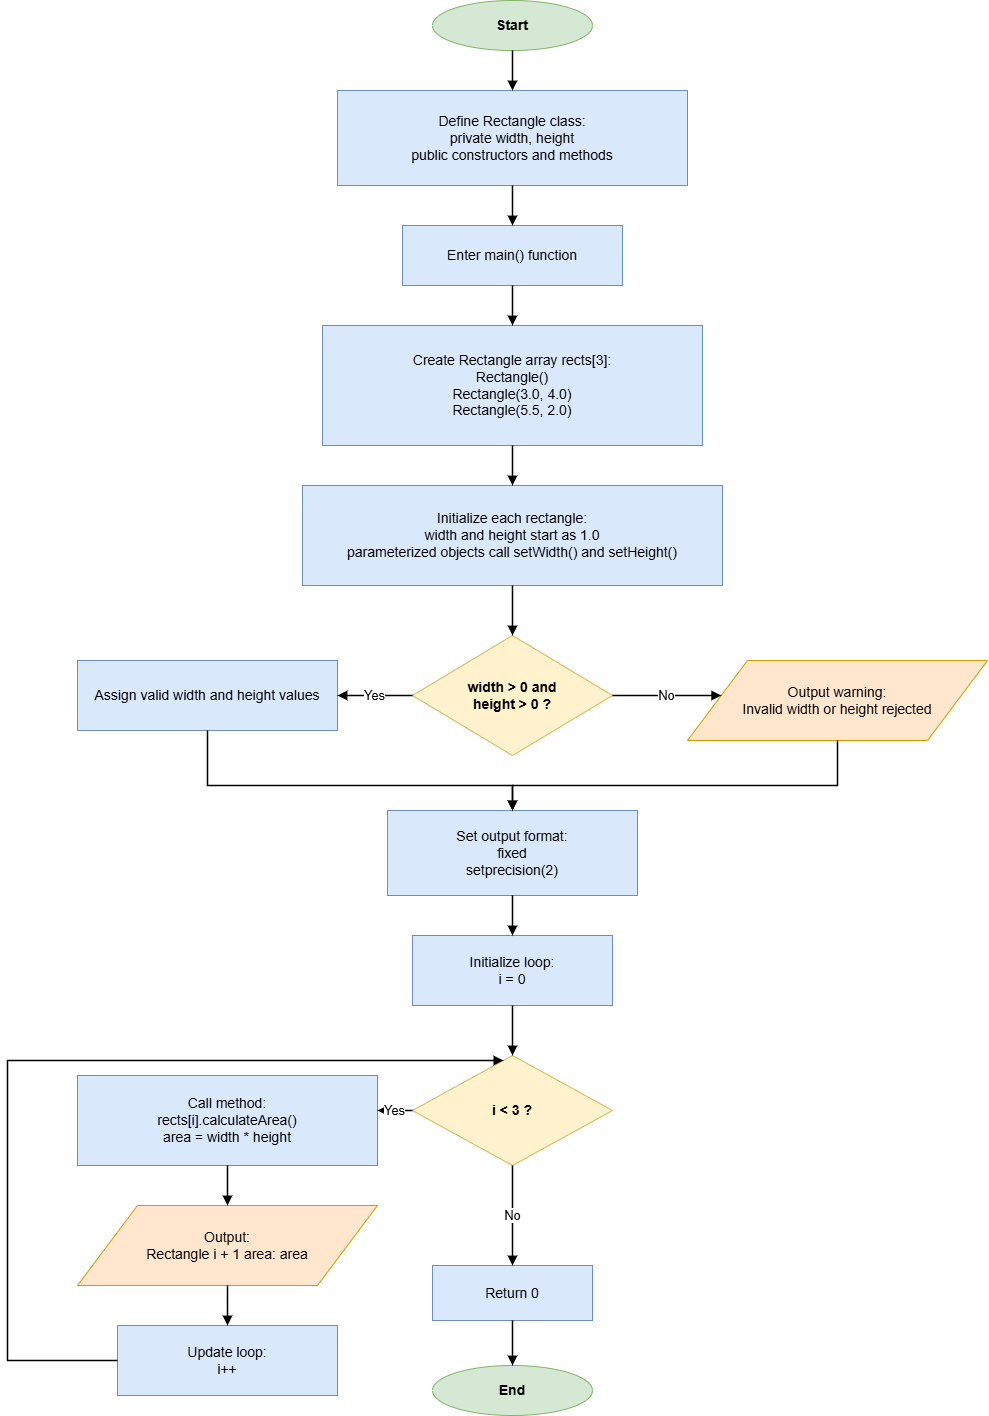

The diagram above was exported from draw.io. Its source (the exported page's mxGraphModel, read from the mxfile embedded in the PNG):
<mxGraphModel dx="408" dy="497" grid="1" gridSize="10" guides="1" tooltips="1" connect="1" arrows="1" fold="1" page="1" pageScale="1" pageWidth="1150" pageHeight="1500" math="0" shadow="0">
  <root>
    <mxCell id="0" />
    <mxCell id="1" parent="0" />
    <mxCell id="start" value="Start" style="ellipse;whiteSpace=wrap;html=1;strokeColor=#82B366;fillColor=#D5E8D4;fontSize=14;fontStyle=1;" parent="1" vertex="1">
      <mxGeometry x="495" y="40" width="160" height="50" as="geometry" />
    </mxCell>
    <mxCell id="process1" value="Define Rectangle class:&#10;private width, height&#10;public constructors and methods" style="rounded=0;whiteSpace=wrap;html=1;strokeColor=#6C8EBF;fillColor=#DAE8FC;fontSize=14;" parent="1" vertex="1">
      <mxGeometry x="400" y="130" width="350" height="95" as="geometry" />
    </mxCell>
    <mxCell id="process2" value="Enter main() function" style="rounded=0;whiteSpace=wrap;html=1;strokeColor=#6C8EBF;fillColor=#DAE8FC;fontSize=14;" parent="1" vertex="1">
      <mxGeometry x="465" y="265" width="220" height="60" as="geometry" />
    </mxCell>
    <mxCell id="process3" value="Create Rectangle array rects[3]:&#10;Rectangle()&#10;Rectangle(3.0, 4.0)&#10;Rectangle(5.5, 2.0)" style="rounded=0;whiteSpace=wrap;html=1;strokeColor=#6C8EBF;fillColor=#DAE8FC;fontSize=14;" parent="1" vertex="1">
      <mxGeometry x="385" y="365" width="380" height="120" as="geometry" />
    </mxCell>
    <mxCell id="process4" value="Initialize each rectangle:&#10;width and height start as 1.0&#10;parameterized objects call setWidth() and setHeight()" style="rounded=0;whiteSpace=wrap;html=1;strokeColor=#6C8EBF;fillColor=#DAE8FC;fontSize=14;" parent="1" vertex="1">
      <mxGeometry x="365" y="525" width="420" height="100" as="geometry" />
    </mxCell>
    <mxCell id="decision1" value="width &gt; 0 and&#10;height &gt; 0 ?" style="rhombus;whiteSpace=wrap;html=1;strokeColor=#D6B656;fillColor=#FFF2CC;fontSize=14;fontStyle=1;" parent="1" vertex="1">
      <mxGeometry x="475" y="675" width="200" height="120" as="geometry" />
    </mxCell>
    <mxCell id="process5" value="Assign valid width and height values" style="rounded=0;whiteSpace=wrap;html=1;strokeColor=#6C8EBF;fillColor=#DAE8FC;fontSize=14;" parent="1" vertex="1">
      <mxGeometry x="140" y="700" width="260" height="70" as="geometry" />
    </mxCell>
    <mxCell id="io_warning" value="Output warning:&#10;Invalid width or height rejected" style="shape=parallelogram;perimeter=parallelogramPerimeter;whiteSpace=wrap;html=1;strokeColor=#D79B00;fillColor=#FFE6CC;fontSize=14;" parent="1" vertex="1">
      <mxGeometry x="750" y="700" width="300" height="80" as="geometry" />
    </mxCell>
    <mxCell id="process6" value="Set output format:&#10;fixed&#10;setprecision(2)" style="rounded=0;whiteSpace=wrap;html=1;strokeColor=#6C8EBF;fillColor=#DAE8FC;fontSize=14;" parent="1" vertex="1">
      <mxGeometry x="450" y="850" width="250" height="85" as="geometry" />
    </mxCell>
    <mxCell id="process7" value="Initialize loop:&#10;i = 0" style="rounded=0;whiteSpace=wrap;html=1;strokeColor=#6C8EBF;fillColor=#DAE8FC;fontSize=14;" parent="1" vertex="1">
      <mxGeometry x="475" y="975" width="200" height="70" as="geometry" />
    </mxCell>
    <mxCell id="decision2" value="i &lt; 3 ?" style="rhombus;whiteSpace=wrap;html=1;strokeColor=#D6B656;fillColor=#FFF2CC;fontSize=14;fontStyle=1;" parent="1" vertex="1">
      <mxGeometry x="475" y="1095" width="200" height="110" as="geometry" />
    </mxCell>
    <mxCell id="process8" value="Call method:&#10;rects[i].calculateArea()&#10;area = width * height" style="rounded=0;whiteSpace=wrap;html=1;strokeColor=#6C8EBF;fillColor=#DAE8FC;fontSize=14;" parent="1" vertex="1">
      <mxGeometry x="140" y="1115" width="300" height="90" as="geometry" />
    </mxCell>
    <mxCell id="io1" value="Output:&#10;Rectangle i + 1 area: area" style="shape=parallelogram;perimeter=parallelogramPerimeter;whiteSpace=wrap;html=1;strokeColor=#D79B00;fillColor=#FFE6CC;fontSize=14;" parent="1" vertex="1">
      <mxGeometry x="140" y="1245" width="300" height="80" as="geometry" />
    </mxCell>
    <mxCell id="process9" value="Update loop:&#10;i++" style="rounded=0;whiteSpace=wrap;html=1;strokeColor=#6C8EBF;fillColor=#DAE8FC;fontSize=14;" parent="1" vertex="1">
      <mxGeometry x="180" y="1365" width="220" height="70" as="geometry" />
    </mxCell>
    <mxCell id="process10" value="Return 0" style="rounded=0;whiteSpace=wrap;html=1;strokeColor=#6C8EBF;fillColor=#DAE8FC;fontSize=14;" parent="1" vertex="1">
      <mxGeometry x="495" y="1305" width="160" height="55" as="geometry" />
    </mxCell>
    <mxCell id="end" value="End" style="ellipse;whiteSpace=wrap;html=1;strokeColor=#82B366;fillColor=#D5E8D4;fontSize=14;fontStyle=1;" parent="1" vertex="1">
      <mxGeometry x="495" y="1405" width="160" height="50" as="geometry" />
    </mxCell>
    <mxCell id="edge1" style="edgeStyle=orthogonalEdgeStyle;rounded=0;orthogonalLoop=1;jettySize=auto;html=1;endArrow=block;endFill=1;strokeColor=#000000;strokeWidth=1.5;" parent="1" source="start" target="process1" edge="1">
      <mxGeometry relative="1" as="geometry" />
    </mxCell>
    <mxCell id="edge2" style="edgeStyle=orthogonalEdgeStyle;rounded=0;orthogonalLoop=1;jettySize=auto;html=1;endArrow=block;endFill=1;strokeColor=#000000;strokeWidth=1.5;" parent="1" source="process1" target="process2" edge="1">
      <mxGeometry relative="1" as="geometry" />
    </mxCell>
    <mxCell id="edge3" style="edgeStyle=orthogonalEdgeStyle;rounded=0;orthogonalLoop=1;jettySize=auto;html=1;endArrow=block;endFill=1;strokeColor=#000000;strokeWidth=1.5;" parent="1" source="process2" target="process3" edge="1">
      <mxGeometry relative="1" as="geometry" />
    </mxCell>
    <mxCell id="edge4" style="edgeStyle=orthogonalEdgeStyle;rounded=0;orthogonalLoop=1;jettySize=auto;html=1;endArrow=block;endFill=1;strokeColor=#000000;strokeWidth=1.5;" parent="1" source="process3" target="process4" edge="1">
      <mxGeometry relative="1" as="geometry" />
    </mxCell>
    <mxCell id="edge5" style="edgeStyle=orthogonalEdgeStyle;rounded=0;orthogonalLoop=1;jettySize=auto;html=1;endArrow=block;endFill=1;strokeColor=#000000;strokeWidth=1.5;" parent="1" source="process4" target="decision1" edge="1">
      <mxGeometry relative="1" as="geometry" />
    </mxCell>
    <mxCell id="edge6" value="Yes" style="edgeStyle=orthogonalEdgeStyle;rounded=0;orthogonalLoop=1;jettySize=auto;html=1;endArrow=block;endFill=1;strokeColor=#000000;strokeWidth=1.5;fontSize=13;" parent="1" source="decision1" target="process5" edge="1">
      <mxGeometry relative="1" as="geometry">
        <Array as="points">
          <mxPoint x="270" y="735" />
          <mxPoint x="270" y="700" />
        </Array>
      </mxGeometry>
    </mxCell>
    <mxCell id="edge7" value="No" style="edgeStyle=orthogonalEdgeStyle;rounded=0;orthogonalLoop=1;jettySize=auto;html=1;endArrow=block;endFill=1;strokeColor=#000000;strokeWidth=1.5;fontSize=13;" parent="1" source="decision1" target="io_warning" edge="1">
      <mxGeometry relative="1" as="geometry">
        <Array as="points">
          <mxPoint x="900" y="735" />
          <mxPoint x="900" y="700" />
        </Array>
      </mxGeometry>
    </mxCell>
    <mxCell id="edge8" style="edgeStyle=orthogonalEdgeStyle;rounded=0;orthogonalLoop=1;jettySize=auto;html=1;endArrow=block;endFill=1;strokeColor=#000000;strokeWidth=1.5;" parent="1" source="process5" target="process6" edge="1">
      <mxGeometry relative="1" as="geometry">
        <Array as="points">
          <mxPoint x="270" y="825" />
          <mxPoint x="575" y="825" />
        </Array>
      </mxGeometry>
    </mxCell>
    <mxCell id="edge9" style="edgeStyle=orthogonalEdgeStyle;rounded=0;orthogonalLoop=1;jettySize=auto;html=1;endArrow=block;endFill=1;strokeColor=#000000;strokeWidth=1.5;" parent="1" source="io_warning" target="process6" edge="1">
      <mxGeometry relative="1" as="geometry">
        <Array as="points">
          <mxPoint x="900" y="825" />
          <mxPoint x="575" y="825" />
        </Array>
      </mxGeometry>
    </mxCell>
    <mxCell id="edge10" style="edgeStyle=orthogonalEdgeStyle;rounded=0;orthogonalLoop=1;jettySize=auto;html=1;endArrow=block;endFill=1;strokeColor=#000000;strokeWidth=1.5;" parent="1" source="process6" target="process7" edge="1">
      <mxGeometry relative="1" as="geometry" />
    </mxCell>
    <mxCell id="edge11" style="edgeStyle=orthogonalEdgeStyle;rounded=0;orthogonalLoop=1;jettySize=auto;html=1;endArrow=block;endFill=1;strokeColor=#000000;strokeWidth=1.5;" parent="1" source="process7" target="decision2" edge="1">
      <mxGeometry relative="1" as="geometry" />
    </mxCell>
    <mxCell id="edge12" value="Yes" style="edgeStyle=orthogonalEdgeStyle;rounded=0;orthogonalLoop=1;jettySize=auto;html=1;endArrow=block;endFill=1;strokeColor=#000000;strokeWidth=1.5;fontSize=13;" parent="1" source="decision2" target="process8" edge="1">
      <mxGeometry relative="1" as="geometry">
        <Array as="points">
          <mxPoint x="290" y="1150" />
          <mxPoint x="290" y="1115" />
        </Array>
      </mxGeometry>
    </mxCell>
    <mxCell id="edge13" style="edgeStyle=orthogonalEdgeStyle;rounded=0;orthogonalLoop=1;jettySize=auto;html=1;endArrow=block;endFill=1;strokeColor=#000000;strokeWidth=1.5;" parent="1" source="process8" target="io1" edge="1">
      <mxGeometry relative="1" as="geometry" />
    </mxCell>
    <mxCell id="edge14" style="edgeStyle=orthogonalEdgeStyle;rounded=0;orthogonalLoop=1;jettySize=auto;html=1;endArrow=block;endFill=1;strokeColor=#000000;strokeWidth=1.5;" parent="1" source="io1" target="process9" edge="1">
      <mxGeometry relative="1" as="geometry" />
    </mxCell>
    <mxCell id="edge15" style="edgeStyle=orthogonalEdgeStyle;rounded=0;orthogonalLoop=1;jettySize=auto;html=1;endArrow=block;endFill=1;strokeColor=#000000;strokeWidth=1.5;" parent="1" source="process9" target="decision2" edge="1">
      <mxGeometry relative="1" as="geometry">
        <Array as="points">
          <mxPoint x="70" y="1400" />
          <mxPoint x="70" y="1100" />
        </Array>
      </mxGeometry>
    </mxCell>
    <mxCell id="edge16" value="No" style="edgeStyle=orthogonalEdgeStyle;rounded=0;orthogonalLoop=1;jettySize=auto;html=1;endArrow=block;endFill=1;strokeColor=#000000;strokeWidth=1.5;fontSize=13;" parent="1" source="decision2" target="process10" edge="1">
      <mxGeometry relative="1" as="geometry">
        <Array as="points">
          <mxPoint x="575" y="1265" />
          <mxPoint x="575" y="1305" />
        </Array>
      </mxGeometry>
    </mxCell>
    <mxCell id="edge17" style="edgeStyle=orthogonalEdgeStyle;rounded=0;orthogonalLoop=1;jettySize=auto;html=1;endArrow=block;endFill=1;strokeColor=#000000;strokeWidth=1.5;" parent="1" source="process10" target="end" edge="1">
      <mxGeometry relative="1" as="geometry" />
    </mxCell>
  </root>
</mxGraphModel>